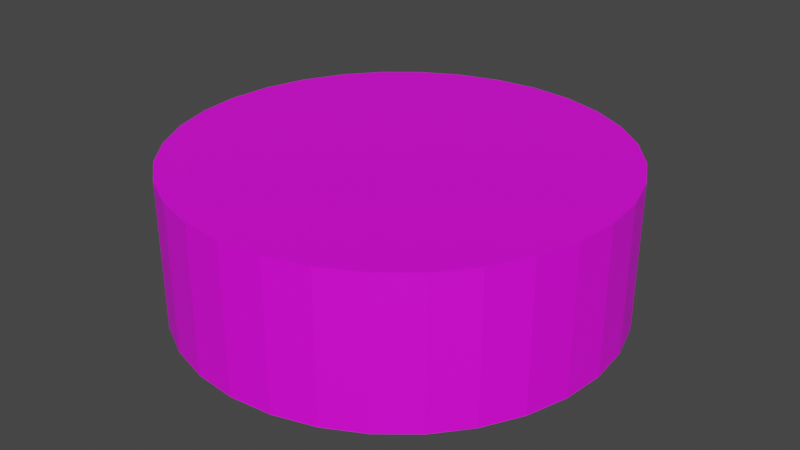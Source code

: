 # Source: SeatIndicator.blend  (saved by Blender 3.2.14; exported with 4.5.12 LTS)
import bpy
from mathutils import Matrix  # noqa: F401  (used for matrix-valued properties, if any)

bpy.ops.wm.read_factory_settings(use_empty=True)
scene = bpy.context.scene
scene.name = 'Scene'

# ---- images (referenced by path relative to the original .blend; pixels are not part of the script)
import os
ASSET_DIR = os.environ.get("B2B_ASSET_DIR", "")  # directory of the original .blend (textures are referenced by path, not embedded)
HERE = os.path.dirname(os.path.abspath(__file__))  # packed textures are extracted next to this script under _unpacked/

def load_image(name, relpath, width, height, colorspace="sRGB"):
    """Load a texture the original file referenced (path relative to the .blend, or extracted next to this script)."""
    p = next((c for c in (os.path.join(HERE, relpath), os.path.join(ASSET_DIR, relpath)) if relpath and os.path.exists(c)), "")
    if p:
        img = bpy.data.images.load(p, check_existing=True)
        img.name = name
    else:  # same state as the original file: an image datablock whose file is absent (Cycles renders it pink)
        img = bpy.data.images.new(name, width, height)
        img.source = "FILE"
        img.filepath = "//" + (relpath or name)
    img.colorspace_settings.name = colorspace
    return img
img_seatindicator = load_image('SeatIndicator', 'SeatIndicator.png', 1024, 1024, 'sRGB')

# ---- materials (node trees are filled in below, after node groups)
mat_material_seatindicator = bpy.data.materials.new('Material.SeatIndicator')
mat_material_seatindicator.use_transparent_shadow = False

# ---- material node trees
mat_material_seatindicator.use_nodes = True; mat_material_seatindicator.node_tree.nodes.clear()
_N = mat_material_seatindicator.node_tree.nodes; _L = mat_material_seatindicator.node_tree.links
n0 = _N.new('ShaderNodeBsdfPrincipled'); n0.name = 'Principled BSDF'; n0.location = (10, 300)
n0.distribution = 'GGX'
n0.subsurface_method = 'RANDOM_WALK_SKIN'
n0.inputs[3].default_value = 1.45
n0.inputs[27].default_value = (0.0, 0.0, 0.0, 1.0)
n0.inputs[28].default_value = 1.0
n1 = _N.new('ShaderNodeOutputMaterial'); n1.name = 'Material Output'; n1.location = (300, 300)
n2 = _N.new('ShaderNodeTexImage'); n2.name = 'Image Texture'; n2.location = (-280, 280)
n2.image = img_seatindicator
_L.new(n0.outputs[0], n1.inputs[0])
_L.new(n2.outputs[0], n0.inputs[0])
n1.is_active_output = True

# ---- world
world_world = bpy.data.worlds.new('World'); scene.world = world_world
world_world.use_nodes = True; world_world.node_tree.nodes.clear()
_N = world_world.node_tree.nodes; _L = world_world.node_tree.links
n0 = _N.new('ShaderNodeOutputWorld'); n0.name = 'World Output'; n0.location = (300, 300)
n1 = _N.new('ShaderNodeBackground'); n1.name = 'Background'; n1.location = (10, 300)
n1.inputs[0].default_value = (0.05088, 0.05088, 0.05088, 1.0)
_L.new(n1.outputs[0], n0.inputs[0])
n0.is_active_output = True
world_world.color = (0.05088, 0.05088, 0.05088)
world_world.use_sun_shadow = False
world_world.sun_shadow_jitter_overblur = 0.0

# ---- meshes
me_cylinder = bpy.data.meshes.new('Cylinder')
me_cylinder.from_pydata([(0.0, 0.15, 0.0), (0.0, 0.15, 0.1), (0.02926, 0.1471, 0.0), (0.02926, 0.1471, 0.1), (0.0574, 0.1386, 0.0), (0.0574, 0.1386, 0.1), (0.08334, 0.1247, 0.0), (0.08334, 0.1247, 0.1), (0.1061, 0.1061, 0.0), (0.1061, 0.1061, 0.1), (0.1247, 0.08334, 0.0), (0.1247, 0.08334, 0.1), (0.1386, 0.0574, 0.0), (0.1386, 0.0574, 0.1), (0.1471, 0.02926, 0.0), (0.1471, 0.02926, 0.1), (0.15, -6.557e-09, 0.0), (0.15, -6.557e-09, 0.1), (0.1471, -0.02926, 0.0), (0.1471, -0.02926, 0.1), (0.1386, -0.0574, 0.0), (0.1386, -0.0574, 0.1), (0.1247, -0.08334, 0.0), (0.1247, -0.08334, 0.1), (0.1061, -0.1061, 0.0), (0.1061, -0.1061, 0.1), (0.08334, -0.1247, 0.0), (0.08334, -0.1247, 0.1), (0.0574, -0.1386, 0.0), (0.0574, -0.1386, 0.1), (0.02926, -0.1471, 0.0), (0.02926, -0.1471, 0.1), (-1.311e-08, -0.15, 0.0), (-1.311e-08, -0.15, 0.1), (-0.02926, -0.1471, 0.0), (-0.02926, -0.1471, 0.1), (-0.0574, -0.1386, 0.0), (-0.0574, -0.1386, 0.1), (-0.08334, -0.1247, 0.0), (-0.08334, -0.1247, 0.1), (-0.1061, -0.1061, 0.0), (-0.1061, -0.1061, 0.1), (-0.1247, -0.08334, 0.0), (-0.1247, -0.08334, 0.1), (-0.1386, -0.0574, 0.0), (-0.1386, -0.0574, 0.1), (-0.1471, -0.02926, 0.0), (-0.1471, -0.02926, 0.1), (-0.15, 1.789e-09, 0.0), (-0.15, 1.789e-09, 0.1), (-0.1471, 0.02926, 0.0), (-0.1471, 0.02926, 0.1), (-0.1386, 0.0574, 0.0), (-0.1386, 0.0574, 0.1), (-0.1247, 0.08334, 0.0), (-0.1247, 0.08334, 0.1), (-0.1061, 0.1061, 0.0), (-0.1061, 0.1061, 0.1), (-0.08334, 0.1247, 0.0), (-0.08334, 0.1247, 0.1), (-0.0574, 0.1386, 0.0), (-0.0574, 0.1386, 0.1), (-0.02926, 0.1471, 0.0), (-0.02926, 0.1471, 0.1)], [], [(0, 1, 3, 2), (2, 3, 5, 4), (4, 5, 7, 6), (6, 7, 9, 8), (8, 9, 11, 10), (10, 11, 13, 12), (12, 13, 15, 14), (14, 15, 17, 16), (16, 17, 19, 18), (18, 19, 21, 20), (20, 21, 23, 22), (22, 23, 25, 24), (24, 25, 27, 26), (26, 27, 29, 28), (28, 29, 31, 30), (30, 31, 33, 32), (32, 33, 35, 34), (34, 35, 37, 36), (36, 37, 39, 38), (38, 39, 41, 40), (40, 41, 43, 42), (42, 43, 45, 44), (44, 45, 47, 46), (46, 47, 49, 48), (48, 49, 51, 50), (50, 51, 53, 52), (52, 53, 55, 54), (54, 55, 57, 56), (56, 57, 59, 58), (58, 59, 61, 60), (3, 1, 63, 61, 59, 57, 55, 53, 51, 49, 47, 45, 43, 41, 39, 37, 35, 33, 31, 29, 27, 25, 23, 21, 19, 17, 15, 13, 11, 9, 7, 5), (60, 61, 63, 62), (62, 63, 1, 0), (0, 2, 4, 6, 8, 10, 12, 14, 16, 18, 20, 22, 24, 26, 28, 30, 32, 34, 36, 38, 40, 42, 44, 46, 48, 50, 52, 54, 56, 58, 60, 62)])
_uv = me_cylinder.uv_layers.new(name='UVMap')
_uv.uv.foreach_set('vector', [1.0, 0.5, 1.0, 1.0, 0.9688, 1.0, 0.9688, 0.5, 0.9688, 0.5, 0.9688, 1.0, 0.9375, 1.0, 0.9375, 0.5, 0.9375, 0.5, 0.9375, 1.0, 0.9062, 1.0, 0.9062, 0.5, 0.9062, 0.5, 0.9062, 1.0, 0.875, 1.0, 0.875, 0.5, 0.875, 0.5, 0.875, 1.0, 0.8438, 1.0, 0.8438, 0.5, 0.8438, 0.5, 0.8438, 1.0, 0.8125, 1.0, 0.8125, 0.5, 0.8125, 0.5, 0.8125, 1.0, 0.7812, 1.0, 0.7812, 0.5, 0.7812, 0.5, 0.7812, 1.0, 0.75, 1.0, 0.75, 0.5, 0.75, 0.5, 0.75, 1.0, 0.7188, 1.0, 0.7188, 0.5, 0.7188, 0.5, 0.7188, 1.0, 0.6875, 1.0, 0.6875, 0.5, 0.6875, 0.5, 0.6875, 1.0, 0.6562, 1.0, 0.6562, 0.5, 0.6562, 0.5, 0.6562, 1.0, 0.625, 1.0, 0.625, 0.5, 0.625, 0.5, 0.625, 1.0, 0.5938, 1.0, 0.5938, 0.5, 0.5938, 0.5, 0.5938, 1.0, 0.5625, 1.0, 0.5625, 0.5, 0.5625, 0.5, 0.5625, 1.0, 0.5312, 1.0, 0.5312, 0.5, 0.5312, 0.5, 0.5312, 1.0, 0.5, 1.0, 0.5, 0.5, 0.5, 0.5, 0.5, 1.0, 0.4688, 1.0, 0.4688, 0.5, 0.4688, 0.5, 0.4688, 1.0, 0.4375, 1.0, 0.4375, 0.5, 0.4375, 0.5, 0.4375, 1.0, 0.4062, 1.0, 0.4062, 0.5, 0.4062, 0.5, 0.4062, 1.0, 0.375, 1.0, 0.375, 0.5, 0.375, 0.5, 0.375, 1.0, 0.3438, 1.0, 0.3438, 0.5, 0.3438, 0.5, 0.3438, 1.0, 0.3125, 1.0, 0.3125, 0.5, 0.3125, 0.5, 0.3125, 1.0, 0.2812, 1.0, 0.2812, 0.5, 0.2812, 0.5, 0.2812, 1.0, 0.25, 1.0, 0.25, 0.5, 0.25, 0.5, 0.25, 1.0, 0.2188, 1.0, 0.2188, 0.5, 0.2188, 0.5, 0.2188, 1.0, 0.1875, 1.0, 0.1875, 0.5, 0.1875, 0.5, 0.1875, 1.0, 0.1562, 1.0, 0.1562, 0.5, 0.1562, 0.5, 0.1562, 1.0, 0.125, 1.0, 0.125, 0.5, 0.125, 0.5, 0.125, 1.0, 0.09375, 1.0, 0.09375, 0.5, 0.09375, 0.5, 0.09375, 1.0, 0.0625, 1.0, 0.0625, 0.5, 0.2968, 0.4854, 0.25, 0.49, 0.2032, 0.4854, 0.1582, 0.4717, 0.1167, 0.4496, 0.08029, 0.4197, 0.05045, 0.3833, 0.02827, 0.3418, 0.01461, 0.2968, 0.01, 0.25, 0.01461, 0.2032, 0.02827, 0.1582, 0.05045, 0.1167, 0.08029, 0.08029, 0.1167, 0.05045, 0.1582, 0.02827, 0.2032, 0.01461, 0.25, 0.01, 0.2968, 0.01461, 0.3418, 0.02827, 0.3833, 0.05045, 0.4197, 0.08029, 0.4496, 0.1167, 0.4717, 0.1582, 0.4854, 0.2032, 0.49, 0.25, 0.4854, 0.2968, 0.4717, 0.3418, 0.4496, 0.3833, 0.4197, 0.4197, 0.3833, 0.4496, 0.3418, 0.4717, 0.0625, 0.5, 0.0625, 1.0, 0.03125, 1.0, 0.03125, 0.5, 0.03125, 0.5, 0.03125, 1.0, 0.0, 1.0, 0.0, 0.5, 0.75, 0.49, 0.7968, 0.4854, 0.8418, 0.4717, 0.8833, 0.4496, 0.9197, 0.4197, 0.9496, 0.3833, 0.9717, 0.3418, 0.9854, 0.2968, 0.99, 0.25, 0.9854, 0.2032, 0.9717, 0.1582, 0.9496, 0.1167, 0.9197, 0.08029, 0.8833, 0.05045, 0.8418, 0.02827, 0.7968, 0.01461, 0.75, 0.01, 0.7032, 0.01461, 0.6582, 0.02827, 0.6167, 0.05045, 0.5803, 0.08029, 0.5504, 0.1167, 0.5283, 0.1582, 0.5146, 0.2032, 0.51, 0.25, 0.5146, 0.2968, 0.5283, 0.3418, 0.5504, 0.3833, 0.5803, 0.4197, 0.6167, 0.4496, 0.6582, 0.4717, 0.7032, 0.4854])
me_cylinder.materials.append(mat_material_seatindicator)
me_cylinder.update()

# ---- objects
ob_seatindicator = bpy.data.objects.new('SeatIndicator', me_cylinder)

# ---- transforms, parenting, visibility, modifiers, constraints
ob_seatindicator.location = (0.0, 0.0, 0.0)

# ---- collection membership
scene.collection.objects.link(ob_seatindicator)

# ---- scene / render settings (as saved in the file)
scene.frame_start = 1; scene.frame_end = 250; scene.frame_set(1)
scene.render.engine = 'BLENDER_EEVEE_NEXT'
scene.cycles.sampling_pattern = 'TABULATED_SOBOL'
scene.cycles.use_light_tree = False
scene.view_settings.view_transform = 'Filmic'
bpy.context.view_layer.update()

# ---- added for rendering (the .blend has no active camera and no usable light): camera, sun
cam_auto = bpy.data.cameras.new('AutoCamera')
cam_auto.lens = 50.0
cam_auto.sensor_width = 36.0
cam_auto.clip_end = 1000.0
ob_auto_camera = bpy.data.objects.new('AutoCamera', cam_auto)
scene.collection.objects.link(ob_auto_camera)
ob_auto_camera.location = (0.403296, -0.483955, 0.372637)
ob_auto_camera.rotation_euler = (1.09748, -7.21219e-08, 0.694738)
scene.camera = ob_auto_camera
light_auto_sun = bpy.data.lights.new('AutoSun', 'SUN')
light_auto_sun.energy = 3.0
light_auto_sun.angle = 0.0523599
ob_auto_sun = bpy.data.objects.new('AutoSun', light_auto_sun)
scene.collection.objects.link(ob_auto_sun)
ob_auto_sun.rotation_euler = (0.872665, 0.174533, 0.523599)
bpy.context.view_layer.update()
